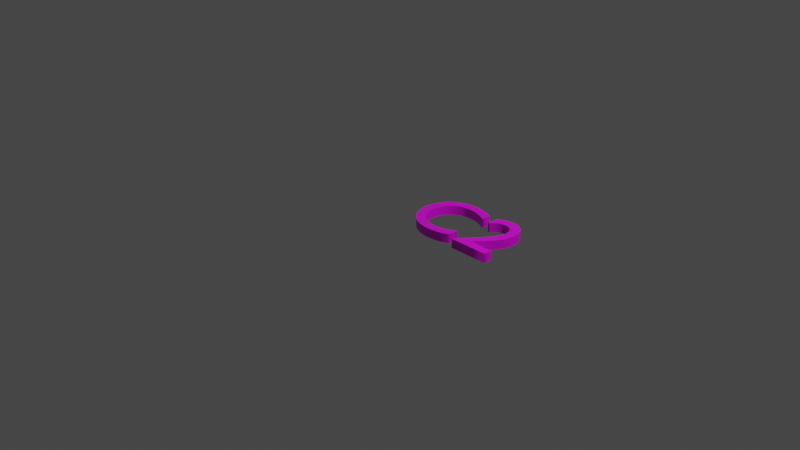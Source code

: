 # Source: C2text.blend  (saved by Blender 2.83.19; exported with 4.5.12 LTS)
import bpy
from mathutils import Matrix  # noqa: F401  (used for matrix-valued properties, if any)

bpy.ops.wm.read_factory_settings(use_empty=True)
scene = bpy.context.scene
scene.name = 'Scene'

# ---- collections
col_collection = bpy.data.collections.new('Collection'); scene.collection.children.link(col_collection)

# ---- images (referenced by path relative to the original .blend; pixels are not part of the script)
import os
ASSET_DIR = os.environ.get("B2B_ASSET_DIR", "")  # directory of the original .blend (textures are referenced by path, not embedded)
HERE = os.path.dirname(os.path.abspath(__file__))  # packed textures are extracted next to this script under _unpacked/

def load_image(name, relpath, width, height, colorspace="sRGB"):
    """Load a texture the original file referenced (path relative to the .blend, or extracted next to this script)."""
    p = next((c for c in (os.path.join(HERE, relpath), os.path.join(ASSET_DIR, relpath)) if relpath and os.path.exists(c)), "")
    if p:
        img = bpy.data.images.load(p, check_existing=True)
        img.name = name
    else:  # same state as the original file: an image datablock whose file is absent (Cycles renders it pink)
        img = bpy.data.images.new(name, width, height)
        img.source = "FILE"
        img.filepath = "//" + (relpath or name)
    img.colorspace_settings.name = colorspace
    return img
img_c2tex = load_image('C2Tex', 'C2Tex.png', 1024, 1024, 'sRGB')

# ---- materials (node trees are filled in below, after node groups)
mat_material_001 = bpy.data.materials.new('Material.001')
mat_material_001.use_transparent_shadow = False

# ---- material node trees
mat_material_001.use_nodes = True; mat_material_001.node_tree.nodes.clear()
_N = mat_material_001.node_tree.nodes; _L = mat_material_001.node_tree.links
n0 = _N.new('ShaderNodeBsdfPrincipled'); n0.name = 'Principled BSDF'; n0.location = (10, 300)
n0.distribution = 'GGX'
n0.subsurface_method = 'BURLEY'
n0.inputs[3].default_value = 1.45
n0.inputs[27].default_value = (0.0, 0.0, 0.0, 1.0)
n0.inputs[28].default_value = 1.0
n1 = _N.new('ShaderNodeOutputMaterial'); n1.name = 'Material Output'; n1.location = (300, 300)
n2 = _N.new('ShaderNodeTexImage'); n2.name = 'Image Texture'; n2.location = (-357, 180)
n2.image = img_c2tex
_L.new(n0.outputs[0], n1.inputs[0])
_L.new(n2.outputs[0], n0.inputs[0])
n1.is_active_output = True

# ---- world
world_world = bpy.data.worlds.new('World'); scene.world = world_world
world_world.use_nodes = True; world_world.node_tree.nodes.clear()
_N = world_world.node_tree.nodes; _L = world_world.node_tree.links
n0 = _N.new('ShaderNodeOutputWorld'); n0.name = 'World Output'; n0.location = (300, 300)
n1 = _N.new('ShaderNodeBackground'); n1.name = 'Background'; n1.location = (10, 300)
n1.inputs[0].default_value = (0.05088, 0.05088, 0.05088, 1.0)
_L.new(n1.outputs[0], n0.inputs[0])
n0.is_active_output = True
world_world.color = (0.05088, 0.05088, 0.05088)
world_world.use_sun_shadow = False
world_world.sun_shadow_jitter_overblur = 0.0

# ---- cameras
cam_camera = bpy.data.cameras.new('Camera')
cam_camera.clip_end = 100.0
cam_camera.ortho_scale = 7.314

# ---- lights
light_light = bpy.data.lights.new('Light', 'POINT')
light_light.transmission_factor = 0.0
light_light.energy = 1000.0
light_light.shadow_soft_size = 0.1
light_light.shadow_maximum_resolution = 0.006
light_light.use_absolute_resolution = True

# ---- curves / text
txt_text = bpy.data.curves.new('Text', 'FONT')
txt_text.dimensions = '2D'
txt_text.body = 'C2'
txt_text.materials.append(mat_material_001)
txt_text.use_path_clamp = True
txt_text.extrude = 0.05

# ---- objects
ob_light = bpy.data.objects.new('Light', light_light)
ob_camera = bpy.data.objects.new('Camera', cam_camera)
ob_text = bpy.data.objects.new('Text', txt_text)

# ---- transforms, parenting, visibility, modifiers, constraints
ob_light.location = (4.076, 1.005, 5.904)
ob_light.rotation_euler = (0.6503, 0.05522, 1.866)
ob_light.lock_rotations_4d = False
ob_light.empty_display_type = 'ARROWS'
ob_light.color = (0.0, 0.0, 0.0, 0.0)
ob_light.lineart.crease_threshold = 0.0
ob_camera.location = (7.359, -6.926, 4.958)
ob_camera.rotation_euler = (1.109, 0.0, 0.8149)
ob_camera.lock_rotations_4d = False
ob_camera.empty_display_type = 'ARROWS'
ob_camera.color = (0.0, 0.0, 0.0, 0.0)
ob_camera.display_type = 'WIRE'
ob_camera.lineart.crease_threshold = 0.0
ob_text.location = (0.0, 0.0, 0.0)
ob_text.lineart.crease_threshold = 0.0

# ---- collection membership
col_collection.objects.link(ob_light)
col_collection.objects.link(ob_camera)
col_collection.objects.link(ob_text)

# ---- scene / render settings (as saved in the file)
scene.camera = ob_camera
scene.frame_start = 1; scene.frame_end = 250; scene.frame_set(1)
scene.render.engine = 'BLENDER_EEVEE_NEXT'
scene.cycles.use_denoising = False
scene.cycles.samples = 128
scene.cycles.sampling_pattern = 'TABULATED_SOBOL'
scene.cycles.use_adaptive_sampling = False
scene.cycles.use_light_tree = False
scene.view_settings.view_transform = 'Filmic'
bpy.context.view_layer.update()
